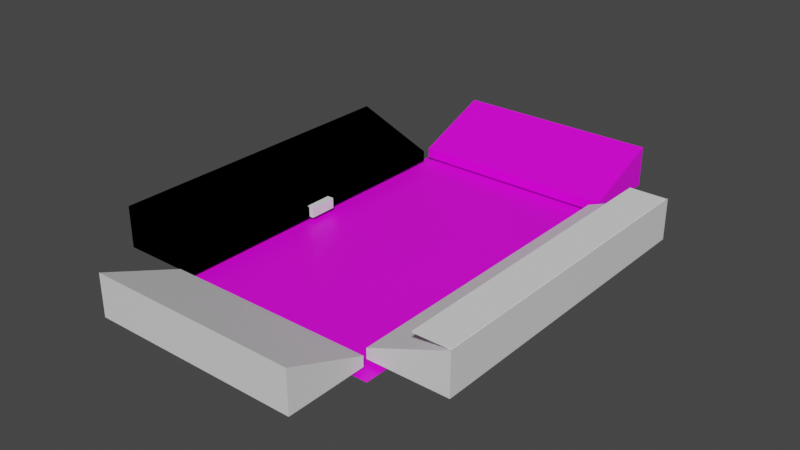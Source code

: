 # Source: untitled.blend  (saved by Blender 2.81.16; exported with 4.5.12 LTS)
import bpy
from mathutils import Matrix  # noqa: F401  (used for matrix-valued properties, if any)

bpy.ops.wm.read_factory_settings(use_empty=True)
scene = bpy.context.scene
scene.name = 'Scene'

# ---- collections
col_collection = bpy.data.collections.new('Collection'); scene.collection.children.link(col_collection)

# ---- images (referenced by path relative to the original .blend; pixels are not part of the script)
import os
ASSET_DIR = os.environ.get("B2B_ASSET_DIR", "")  # directory of the original .blend (textures are referenced by path, not embedded)
HERE = os.path.dirname(os.path.abspath(__file__))  # packed textures are extracted next to this script under _unpacked/

def load_image(name, relpath, width, height, colorspace="sRGB"):
    """Load a texture the original file referenced (path relative to the .blend, or extracted next to this script)."""
    p = next((c for c in (os.path.join(HERE, relpath), os.path.join(ASSET_DIR, relpath)) if relpath and os.path.exists(c)), "")
    if p:
        img = bpy.data.images.load(p, check_existing=True)
        img.name = name
    else:  # same state as the original file: an image datablock whose file is absent (Cycles renders it pink)
        img = bpy.data.images.new(name, width, height)
        img.source = "FILE"
        img.filepath = "//" + (relpath or name)
    img.colorspace_settings.name = colorspace
    return img
img_crowd_jpg = load_image('crowd.jpg', 'textures/crowd.jpg', 1024, 1024, 'sRGB')
img_grass_jpg = load_image('grass.jpg', 'textures/grass.jpg', 1024, 1024, 'sRGB')

# ---- materials (node trees are filled in below, after node groups)
mat_material_002 = bpy.data.materials.new('Material.002')
mat_material_002.alpha_threshold = 0.0
mat_material_002.use_transparent_shadow = False
mat_material_002.line_color = (0.0, 0.0, 0.0, 1.0)
mat_material = bpy.data.materials.new('Material')
mat_material.alpha_threshold = 0.0
mat_material.use_transparent_shadow = False
mat_material.line_color = (0.0, 0.0, 0.0, 1.0)
mat_material_003 = bpy.data.materials.new('Material.003')
mat_material_003.alpha_threshold = 0.0
mat_material_003.use_transparent_shadow = False
mat_material_003.line_color = (0.0, 0.0, 0.0, 1.0)
mat_material_004 = bpy.data.materials.new('Material.004')
mat_material_004.alpha_threshold = 0.0
mat_material_004.use_transparent_shadow = False
mat_material_004.line_color = (0.0, 0.0, 0.0, 1.0)
mat_material_005 = bpy.data.materials.new('Material.005')
mat_material_005.use_transparent_shadow = False

# ---- material node trees
mat_material_002.use_nodes = True; mat_material_002.node_tree.nodes.clear()
_N = mat_material_002.node_tree.nodes; _L = mat_material_002.node_tree.links
n0 = _N.new('ShaderNodeOutputMaterial'); n0.name = 'Material Output'; n0.location = (300, 300)
n1 = _N.new('ShaderNodeBsdfPrincipled'); n1.name = 'Principled BSDF'; n1.location = (10, 300)
n1.distribution = 'GGX'
n1.subsurface_method = 'BURLEY'
n1.inputs[2].default_value = 0.4
n1.inputs[3].default_value = 1.45
n1.inputs[27].default_value = (0.0, 0.0, 0.0, 1.0)
n1.inputs[28].default_value = 1.0
_L.new(n1.outputs[0], n0.inputs[0])
n0.is_active_output = True
mat_material.use_nodes = True; mat_material.node_tree.nodes.clear()
_N = mat_material.node_tree.nodes; _L = mat_material.node_tree.links
n0 = _N.new('ShaderNodeBsdfPrincipled'); n0.name = 'Principled BSDF'; n0.location = (214, 346)
n0.distribution = 'GGX'
n0.subsurface_method = 'BURLEY'
n0.inputs[2].default_value = 0.4
n0.inputs[3].default_value = 1.45
n0.inputs[27].default_value = (0.0, 0.0, 0.0, 1.0)
n0.inputs[28].default_value = 1.0
mat_material_003.use_nodes = True; mat_material_003.node_tree.nodes.clear()
_N = mat_material_003.node_tree.nodes; _L = mat_material_003.node_tree.links
n0 = _N.new('ShaderNodeOutputMaterial'); n0.name = 'Material Output'; n0.location = (300, 300)
n1 = _N.new('ShaderNodeBsdfPrincipled'); n1.name = 'Principled BSDF'; n1.location = (10, 300)
n1.distribution = 'GGX'
n1.subsurface_method = 'BURLEY'
n1.inputs[2].default_value = 0.4
n1.inputs[3].default_value = 1.45
n1.inputs[27].default_value = (0.0, 0.0, 0.0, 1.0)
n1.inputs[28].default_value = 1.0
n2 = _N.new('ShaderNodeTexImage'); n2.name = 'Image Texture'; n2.location = (-333, 224)
n2.image = img_crowd_jpg
_L.new(n1.outputs[0], n0.inputs[0])
_L.new(n2.outputs[0], n1.inputs[0])
n0.is_active_output = True
mat_material_004.use_nodes = True; mat_material_004.node_tree.nodes.clear()
_N = mat_material_004.node_tree.nodes; _L = mat_material_004.node_tree.links
n0 = _N.new('ShaderNodeOutputMaterial'); n0.name = 'Material Output'; n0.location = (300, 300)
n1 = _N.new('ShaderNodeBsdfPrincipled'); n1.name = 'Principled BSDF'; n1.location = (10, 300)
n1.distribution = 'GGX'
n1.subsurface_method = 'BURLEY'
n1.inputs[2].default_value = 0.4
n1.inputs[3].default_value = 1.45
n1.inputs[27].default_value = (0.0, 0.0, 0.0, 1.0)
n1.inputs[28].default_value = 1.0
_L.new(n1.outputs[0], n0.inputs[0])
n0.is_active_output = True
mat_material_005.use_nodes = True; mat_material_005.node_tree.nodes.clear()
_N = mat_material_005.node_tree.nodes; _L = mat_material_005.node_tree.links
n0 = _N.new('ShaderNodeOutputMaterial'); n0.name = 'Material Output'; n0.location = (300, 300)
n1 = _N.new('ShaderNodeBsdfPrincipled'); n1.name = 'Principled BSDF'; n1.location = (10, 300)
n1.distribution = 'GGX'
n1.subsurface_method = 'BURLEY'
n1.inputs[3].default_value = 1.45
n1.inputs[27].default_value = (0.0, 0.0, 0.0, 1.0)
n1.inputs[28].default_value = 1.0
n2 = _N.new('ShaderNodeTexImage'); n2.name = 'Image Texture'; n2.location = (-319, 229)
n2.image = img_grass_jpg
_L.new(n1.outputs[0], n0.inputs[0])
_L.new(n2.outputs[0], n1.inputs[0])
n0.is_active_output = True

# ---- world
world_world = bpy.data.worlds.new('World'); scene.world = world_world
world_world.use_nodes = True; world_world.node_tree.nodes.clear()
_N = world_world.node_tree.nodes; _L = world_world.node_tree.links
n0 = _N.new('ShaderNodeOutputWorld'); n0.name = 'World Output'; n0.location = (300, 300)
n1 = _N.new('ShaderNodeBackground'); n1.name = 'Background'; n1.location = (10, 300)
n1.inputs[0].default_value = (0.05088, 0.05088, 0.05088, 1.0)
_L.new(n1.outputs[0], n0.inputs[0])
n0.is_active_output = True
world_world.color = (0.05088, 0.05088, 0.05088)
world_world.use_sun_shadow = False
world_world.sun_shadow_jitter_overblur = 0.0

# ---- meshes
me_cube_006 = bpy.data.meshes.new('Cube.006')
me_cube_006.from_pydata([(1.0, 1.0, 1.0), (1.0, 1.0, -1.0), (1.0, -1.0, 1.0), (1.0, -1.0, -1.0), (-1.0, 1.0, -1.0), (-1.0, -1.0, -1.0), (1.0, 1.0, -1.638), (1.0, -1.0, -1.638), (-1.0, 1.0, -1.638), (-1.0, -1.0, -1.638)], [], [(3, 2, 5), (5, 4, 8, 9), (1, 0, 2, 3), (4, 0, 1), (5, 2, 0, 4), (8, 6, 7, 9), (4, 1, 6, 8), (1, 3, 7, 6), (3, 5, 9, 7)])
_uv = me_cube_006.uv_layers.new(name='UVMap')
_uv.uv.foreach_set('vector', [0.375, 0.75, 0.625, 0.75, 0.375, 1.0, 0.375, 0.0, 0.375, 0.25, 0.375, 0.25, 0.375, 0.0, 0.375, 0.5, 0.625, 0.5, 0.625, 0.75, 0.375, 0.75, 0.375, 0.25, 0.625, 0.5, 0.375, 0.5, 0.375, 0.0, 0.625, 0.75, 0.625, 0.5, 0.375, 0.25, 0.125, 0.5, 0.375, 0.5, 0.375, 0.75, 0.125, 0.75, 0.375, 0.25, 0.375, 0.5, 0.375, 0.5, 0.375, 0.25, 0.375, 0.5, 0.375, 0.75, 0.375, 0.75, 0.375, 0.5, 0.375, 0.75, 0.375, 1.0, 0.375, 1.0, 0.375, 0.75])
me_cube_006.materials.append(mat_material_002)
me_cube_006.use_remesh_preserve_volume = False
me_cube_006.use_remesh_preserve_attributes = False
me_cube_006.use_mirror_vertex_groups = False
me_cube_006.update()
me_cube_004 = bpy.data.meshes.new('Cube.004')
me_cube_004.from_pydata([(1.0, 1.0, 1.0), (1.0, 1.0, -1.0), (1.0, -1.0, 1.0), (1.0, -1.0, -1.0), (-1.0, 1.0, -1.0), (-1.0, -1.0, -1.0), (1.0, 1.0, -1.638), (1.0, -1.0, -1.638), (-1.0, 1.0, -1.638), (-1.0, -1.0, -1.638)], [], [(3, 2, 5), (5, 4, 8, 9), (1, 0, 2, 3), (4, 0, 1), (5, 2, 0, 4), (8, 6, 7, 9), (4, 1, 6, 8), (1, 3, 7, 6), (3, 5, 9, 7)])
_uv = me_cube_004.uv_layers.new(name='UVMap')
_uv.uv.foreach_set('vector', [0.375, 0.75, 0.625, 0.75, 0.375, 1.0, 0.375, 0.0, 0.375, 0.25, 0.375, 0.25, 0.375, 0.0, 0.375, 0.5, 0.625, 0.5, 0.625, 0.75, 0.375, 0.75, 0.375, 0.25, 0.625, 0.5, 0.375, 0.5, 0.375, 0.0, 0.625, 0.75, 0.625, 0.5, 0.375, 0.25, 0.125, 0.5, 0.375, 0.5, 0.375, 0.75, 0.125, 0.75, 0.375, 0.25, 0.375, 0.5, 0.375, 0.5, 0.375, 0.25, 0.375, 0.5, 0.375, 0.75, 0.375, 0.75, 0.375, 0.5, 0.375, 0.75, 0.375, 1.0, 0.375, 1.0, 0.375, 0.75])
me_cube_004.materials.append(mat_material)
me_cube_004.use_remesh_preserve_volume = False
me_cube_004.use_remesh_preserve_attributes = False
me_cube_004.use_mirror_vertex_groups = False
me_cube_004.update()
me_cube_007 = bpy.data.meshes.new('Cube.007')
me_cube_007.from_pydata([(1.0, 1.0, 1.0), (1.0, 1.0, -1.0), (1.0, -1.0, 1.0), (1.0, -1.0, -1.0), (-1.0, 1.0, -1.0), (-1.0, -1.0, -1.0), (1.0, 1.0, -1.638), (1.0, -1.0, -1.638), (-1.0, 1.0, -1.638), (-1.0, -1.0, -1.638)], [], [(3, 2, 5), (5, 4, 8, 9), (1, 0, 2, 3), (4, 0, 1), (5, 2, 0, 4), (8, 6, 7, 9), (4, 1, 6, 8), (1, 3, 7, 6), (3, 5, 9, 7)])
_uv = me_cube_007.uv_layers.new(name='UVMap')
_uv.uv.foreach_set('vector', [0.375, 0.75, 0.625, 0.75, 0.375, 1.0, 0.375, 0.0, 0.375, 0.25, 0.375, 0.25, 0.375, 0.0, 0.375, 0.5, 0.625, 0.5, 0.625, 0.75, 0.375, 0.75, 0.375, 0.25, 0.625, 0.5, 0.375, 0.5, 0.375, 0.0, 0.625, 0.75, 0.625, 0.5, 0.375, 0.25, 0.6524, 0.3473, 0.6524, 0.6517, 0.3476, 0.6517, 0.3476, 0.3473, 0.375, 0.25, 0.375, 0.5, 0.375, 0.5, 0.375, 0.25, 0.375, 0.5, 0.375, 0.75, 0.375, 0.75, 0.375, 0.5, 0.375, 0.75, 0.375, 1.0, 0.375, 1.0, 0.375, 0.75])
me_cube_007.materials.append(mat_material_003)
me_cube_007.use_remesh_preserve_volume = False
me_cube_007.use_remesh_preserve_attributes = False
me_cube_007.use_mirror_vertex_groups = False
me_cube_007.update()
me_cube_008 = bpy.data.meshes.new('Cube.008')
me_cube_008.from_pydata([(1.0, 1.0, 1.0), (1.0, 1.0, -1.0), (1.0, -1.0, 1.0), (1.0, -1.0, -1.0), (-1.0, 1.0, -1.0), (-1.0, -1.0, -1.0), (1.0, 1.0, -1.638), (1.0, -1.0, -1.638), (-1.0, 1.0, -1.638), (-1.0, -1.0, -1.638)], [], [(3, 2, 5), (5, 4, 8, 9), (1, 0, 2, 3), (4, 0, 1), (5, 2, 0, 4), (8, 6, 7, 9), (4, 1, 6, 8), (1, 3, 7, 6), (3, 5, 9, 7)])
_uv = me_cube_008.uv_layers.new(name='UVMap')
_uv.uv.foreach_set('vector', [0.375, 0.75, 0.625, 0.75, 0.375, 1.0, 0.375, 0.0, 0.375, 0.25, 0.375, 0.25, 0.375, 0.0, 0.375, 0.5, 0.625, 0.5, 0.625, 0.75, 0.375, 0.75, 0.375, 0.25, 0.625, 0.5, 0.375, 0.5, 0.375, 0.0, 0.625, 0.75, 0.625, 0.5, 0.375, 0.25, 0.125, 0.5, 0.375, 0.5, 0.375, 0.75, 0.125, 0.75, 0.375, 0.25, 0.375, 0.5, 0.375, 0.5, 0.375, 0.25, 0.375, 0.5, 0.375, 0.75, 0.375, 0.75, 0.375, 0.5, 0.375, 0.75, 0.375, 1.0, 0.375, 1.0, 0.375, 0.75])
me_cube_008.materials.append(mat_material_004)
me_cube_008.use_remesh_preserve_volume = False
me_cube_008.use_remesh_preserve_attributes = False
me_cube_008.use_mirror_vertex_groups = False
me_cube_008.update()
me_cube_009 = bpy.data.meshes.new('Cube.009')
me_cube_009.from_pydata([(-1.0, -1.0, -1.0), (-1.0, -1.0, 1.0), (-1.0, 1.0, -1.0), (-1.0, 1.0, 1.0), (1.0, -1.0, -1.0), (1.0, -1.0, 1.0), (1.0, 1.0, -1.0), (1.0, 1.0, 1.0)], [], [(0, 1, 3, 2), (2, 3, 7, 6), (6, 7, 5, 4), (4, 5, 1, 0), (2, 6, 4, 0), (7, 3, 1, 5)])
_uv = me_cube_009.uv_layers.new(name='UVMap')
_uv.uv.foreach_set('vector', [0.375, 0.0, 0.625, 0.0, 0.625, 0.25, 0.375, 0.25, 0.375, 0.25, 0.625, 0.25, 0.625, 0.5, 0.375, 0.5, 0.375, 0.5, 0.625, 0.5, 0.625, 0.75, 0.375, 0.75, 0.375, 0.75, 0.625, 0.75, 0.625, 1.0, 0.375, 1.0, 0.125, 0.5, 0.375, 0.5, 0.375, 0.75, 0.125, 0.75, 0.625, 0.5, 0.875, 0.5, 0.875, 0.75, 0.625, 0.75])
me_cube_009.use_remesh_fix_poles = True
me_cube_009.use_remesh_preserve_attributes = False
me_cube_009.use_mirror_vertex_groups = False
me_cube_009.update()
me_cube_010 = bpy.data.meshes.new('Cube.010')
me_cube_010.from_pydata([(-1.0, -1.0, -1.0), (-1.0, -1.0, 1.0), (-1.0, 1.0, -1.0), (-1.0, 1.0, 1.0), (1.0, -1.0, -1.0), (1.0, -1.0, 1.0), (1.0, 1.0, -1.0), (1.0, 1.0, 1.0)], [], [(0, 1, 3, 2), (2, 3, 7, 6), (6, 7, 5, 4), (4, 5, 1, 0), (2, 6, 4, 0), (7, 3, 1, 5)])
_uv = me_cube_010.uv_layers.new(name='UVMap')
_uv.uv.foreach_set('vector', [0.375, 0.0, 0.625, 0.0, 0.625, 0.25, 0.375, 0.25, 0.375, 0.25, 0.625, 0.25, 0.625, 0.5, 0.375, 0.5, 0.375, 0.5, 0.625, 0.5, 0.625, 0.75, 0.375, 0.75, 0.375, 0.75, 0.625, 0.75, 0.625, 1.0, 0.375, 1.0, 0.125, 0.5, 0.375, 0.5, 0.375, 0.75, 0.125, 0.75, 0.625, 0.5, 0.875, 0.5, 0.875, 0.75, 0.625, 0.75])
me_cube_010.use_remesh_fix_poles = True
me_cube_010.use_remesh_preserve_attributes = False
me_cube_010.use_mirror_vertex_groups = False
me_cube_010.update()
me_plane = bpy.data.meshes.new('Plane')
me_plane.from_pydata([(-1.0, -1.0, 0.0), (1.0, -1.0, 0.0), (-1.0, 1.0, 0.0), (1.0, 1.0, 0.0)], [], [(0, 1, 3, 2)])
_uv = me_plane.uv_layers.new(name='UVMap')
_uv.uv.foreach_set('vector', [0.009776, 1.089, 0.00976, -0.1136, 1.028, -0.1136, 1.028, 1.089])
me_plane.materials.append(mat_material_005)
me_plane.use_remesh_fix_poles = True
me_plane.use_remesh_preserve_attributes = False
me_plane.use_mirror_vertex_groups = False
me_plane.update()

# ---- objects
ob_cube_000 = bpy.data.objects.new('Cube.000', me_cube_006)
ob_cube_001 = bpy.data.objects.new('Cube.001', me_cube_004)
ob_cube_002 = bpy.data.objects.new('Cube.002', me_cube_007)
ob_cube_003 = bpy.data.objects.new('Cube.003', me_cube_008)
ob_cube = bpy.data.objects.new('Cube', me_cube_009)
ob_cube_004 = bpy.data.objects.new('Cube.004', me_cube_010)
ob_plane = bpy.data.objects.new('Plane', me_plane)

# ---- transforms, parenting, visibility, modifiers, constraints
ob_cube_000.location = (154.0, 0.0, 12.83)
ob_cube_000.rotation_euler = (0.0, 0.0, 6.283)
ob_cube_000.scale = (45.26, 181.5, 17.78)
ob_cube_000.lock_rotations_4d = False
ob_cube_000.empty_display_type = 'ARROWS'
ob_cube_000.lineart.crease_threshold = 0.0
ob_cube_001.location = (-163.9, 0.0, 12.83)
ob_cube_001.rotation_euler = (0.0, -0.0, 3.142)
ob_cube_001.scale = (45.26, 181.5, 17.78)
ob_cube_001.lock_rotations_4d = False
ob_cube_001.empty_display_type = 'ARROWS'
ob_cube_001.lineart.crease_threshold = 0.0
ob_cube_002.location = (-2.634, 237.9, 12.83)
ob_cube_002.rotation_euler = (0.0, -0.0, 7.854)
ob_cube_002.scale = (45.26, 117.6, 17.78)
ob_cube_002.lock_rotations_4d = False
ob_cube_002.empty_display_type = 'ARROWS'
ob_cube_002.lineart.crease_threshold = 0.0
ob_cube_003.location = (-2.634, -237.9, 12.83)
ob_cube_003.rotation_euler = (0.0, -0.0, 11.0)
ob_cube_003.scale = (45.26, 117.6, 17.78)
ob_cube_003.lock_rotations_4d = False
ob_cube_003.empty_display_type = 'ARROWS'
ob_cube_003.lineart.crease_threshold = 0.0
ob_cube.location = (-131.5, 0.0, -9.91)
ob_cube.scale = (-18.11, -15.98, -5.926)
ob_cube.lineart.crease_threshold = 0.0
ob_cube_004.location = (177.5, 0.0, 30.21)
ob_cube_004.scale = (20.48, 179.2, -0.875)
ob_cube_004.lineart.crease_threshold = 0.0
ob_plane.location = (-0.3294, 7.037, -21.59)
ob_plane.scale = (127.2, 209.0, 127.2)
ob_plane.lineart.crease_threshold = 0.0

# ---- collection membership
scene.collection.objects.link(ob_cube_000)
col_collection.objects.link(ob_cube_001)
col_collection.objects.link(ob_cube_002)
col_collection.objects.link(ob_cube_003)
col_collection.objects.link(ob_cube)
col_collection.objects.link(ob_cube_004)
col_collection.objects.link(ob_plane)

# ---- scene / render settings (as saved in the file)
scene.frame_start = 1; scene.frame_end = 250; scene.frame_set(1)
scene.render.engine = 'BLENDER_EEVEE_NEXT'
scene.cycles.use_denoising = False
scene.cycles.samples = 128
scene.cycles.sampling_pattern = 'TABULATED_SOBOL'
scene.cycles.use_adaptive_sampling = False
scene.cycles.use_light_tree = False
scene.view_settings.view_transform = 'Filmic'
bpy.context.view_layer.update()

# ---- added for rendering (the .blend has no active camera and no usable light): camera, sun
cam_auto = bpy.data.cameras.new('AutoCamera')
cam_auto.lens = 50.0
cam_auto.sensor_width = 36.0
cam_auto.clip_end = 11369.5
ob_auto_camera = bpy.data.objects.new('AutoCamera', cam_auto)
scene.collection.objects.link(ob_auto_camera)
ob_auto_camera.location = (642.875, -777.404, 523.014)
ob_auto_camera.rotation_euler = (1.09748, -7.21219e-08, 0.694738)
scene.camera = ob_auto_camera
light_auto_sun = bpy.data.lights.new('AutoSun', 'SUN')
light_auto_sun.energy = 3.0
light_auto_sun.angle = 0.0523599
ob_auto_sun = bpy.data.objects.new('AutoSun', light_auto_sun)
scene.collection.objects.link(ob_auto_sun)
ob_auto_sun.rotation_euler = (0.872665, 0.174533, 0.523599)
bpy.context.view_layer.update()
